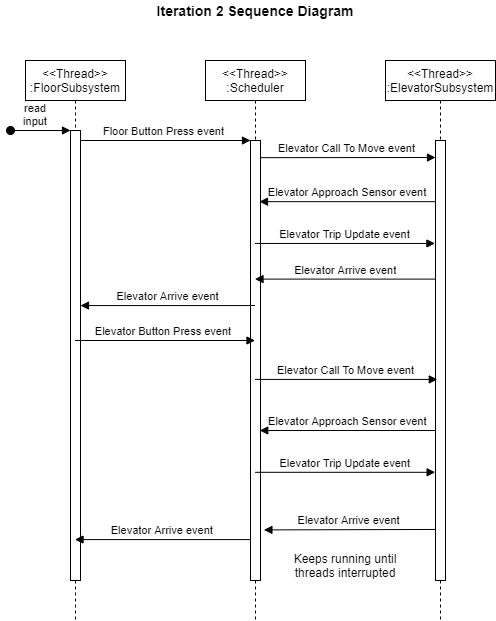

The diagram above was exported from draw.io. Its source (the exported page's mxGraphModel, read from the mxfile embedded in the PNG):
<mxGraphModel dx="1386" dy="617" grid="1" gridSize="10" guides="1" tooltips="1" connect="1" arrows="1" fold="1" page="1" pageScale="1" pageWidth="850" pageHeight="1100" math="0" shadow="0">
  <root>
    <mxCell id="0" />
    <mxCell id="1" parent="0" />
    <mxCell id="3nuBFxr9cyL0pnOWT2aG-1" value="&lt;&lt;Thread&gt;&gt;&#10;:FloorSubsystem" style="shape=umlLifeline;perimeter=lifelinePerimeter;container=1;collapsible=0;recursiveResize=0;rounded=0;shadow=0;strokeWidth=1;" parent="1" vertex="1">
      <mxGeometry x="120" y="80" width="100" height="560" as="geometry" />
    </mxCell>
    <mxCell id="3nuBFxr9cyL0pnOWT2aG-2" value="" style="points=[];perimeter=orthogonalPerimeter;rounded=0;shadow=0;strokeWidth=1;" parent="3nuBFxr9cyL0pnOWT2aG-1" vertex="1">
      <mxGeometry x="45" y="70" width="10" height="450" as="geometry" />
    </mxCell>
    <mxCell id="3nuBFxr9cyL0pnOWT2aG-3" value="read&#10;input" style="verticalAlign=bottom;startArrow=oval;endArrow=block;startSize=8;shadow=0;strokeWidth=1;" parent="3nuBFxr9cyL0pnOWT2aG-1" target="3nuBFxr9cyL0pnOWT2aG-2" edge="1">
      <mxGeometry x="-0.1667" relative="1" as="geometry">
        <mxPoint x="-15" y="70" as="sourcePoint" />
        <mxPoint as="offset" />
      </mxGeometry>
    </mxCell>
    <mxCell id="3nuBFxr9cyL0pnOWT2aG-5" value="&lt;&lt;Thread&gt;&gt;&#10;:Scheduler" style="shape=umlLifeline;perimeter=lifelinePerimeter;container=1;collapsible=0;recursiveResize=0;rounded=0;shadow=0;strokeWidth=1;" parent="1" vertex="1">
      <mxGeometry x="300" y="80" width="100" height="560" as="geometry" />
    </mxCell>
    <mxCell id="3nuBFxr9cyL0pnOWT2aG-6" value="" style="points=[];perimeter=orthogonalPerimeter;rounded=0;shadow=0;strokeWidth=1;" parent="3nuBFxr9cyL0pnOWT2aG-5" vertex="1">
      <mxGeometry x="45" y="80" width="10" height="440" as="geometry" />
    </mxCell>
    <mxCell id="3nuBFxr9cyL0pnOWT2aG-8" value="Floor Button Press event " style="verticalAlign=bottom;endArrow=block;entryX=0;entryY=0;shadow=0;strokeWidth=1;" parent="1" source="3nuBFxr9cyL0pnOWT2aG-2" target="3nuBFxr9cyL0pnOWT2aG-6" edge="1">
      <mxGeometry relative="1" as="geometry">
        <mxPoint x="275" y="160" as="sourcePoint" />
        <mxPoint as="offset" />
      </mxGeometry>
    </mxCell>
    <mxCell id="3nuBFxr9cyL0pnOWT2aG-9" value="Elevator Approach Sensor event" style="verticalAlign=bottom;endArrow=block;shadow=0;strokeWidth=1;entryX=0.9;entryY=0.139;entryDx=0;entryDy=0;entryPerimeter=0;exitX=0;exitY=0.139;exitDx=0;exitDy=0;exitPerimeter=0;" parent="1" source="fTnuT0j2dnRQzLiY2c8o-3" target="3nuBFxr9cyL0pnOWT2aG-6" edge="1">
      <mxGeometry relative="1" as="geometry">
        <mxPoint x="527" y="220" as="sourcePoint" />
        <mxPoint x="360" y="220" as="targetPoint" />
      </mxGeometry>
    </mxCell>
    <mxCell id="fTnuT0j2dnRQzLiY2c8o-2" value="&lt;&lt;Thread&gt;&gt;&#10;:ElevatorSubsystem" style="shape=umlLifeline;perimeter=lifelinePerimeter;container=1;collapsible=0;recursiveResize=0;rounded=0;shadow=0;strokeWidth=1;" parent="1" vertex="1">
      <mxGeometry x="480" y="80" width="110" height="560" as="geometry" />
    </mxCell>
    <mxCell id="fTnuT0j2dnRQzLiY2c8o-3" value="" style="points=[];perimeter=orthogonalPerimeter;rounded=0;shadow=0;strokeWidth=1;" parent="fTnuT0j2dnRQzLiY2c8o-2" vertex="1">
      <mxGeometry x="50" y="80" width="10" height="440" as="geometry" />
    </mxCell>
    <mxCell id="fTnuT0j2dnRQzLiY2c8o-5" value="Elevator Call To Move event " style="verticalAlign=bottom;endArrow=block;shadow=0;strokeWidth=1;exitX=1;exitY=0.039;exitDx=0;exitDy=0;exitPerimeter=0;" parent="1" source="3nuBFxr9cyL0pnOWT2aG-6" edge="1">
      <mxGeometry relative="1" as="geometry">
        <mxPoint x="185" y="170.0000000000016" as="sourcePoint" />
        <mxPoint x="530" y="177" as="targetPoint" />
        <mxPoint as="offset" />
      </mxGeometry>
    </mxCell>
    <mxCell id="fTnuT0j2dnRQzLiY2c8o-6" value="Elevator Arrive event" style="verticalAlign=bottom;endArrow=block;shadow=0;strokeWidth=1;entryX=1;entryY=0.389;entryDx=0;entryDy=0;entryPerimeter=0;" parent="1" source="3nuBFxr9cyL0pnOWT2aG-5" target="3nuBFxr9cyL0pnOWT2aG-2" edge="1">
      <mxGeometry relative="1" as="geometry">
        <mxPoint x="270" y="360" as="sourcePoint" />
        <mxPoint x="190" y="239" as="targetPoint" />
        <mxPoint as="offset" />
      </mxGeometry>
    </mxCell>
    <mxCell id="fTnuT0j2dnRQzLiY2c8o-7" value="Elevator Button Press event " style="verticalAlign=bottom;endArrow=block;shadow=0;strokeWidth=1;" parent="1" source="3nuBFxr9cyL0pnOWT2aG-1" target="3nuBFxr9cyL0pnOWT2aG-5" edge="1">
      <mxGeometry relative="1" as="geometry">
        <mxPoint x="185" y="170.0000000000016" as="sourcePoint" />
        <mxPoint x="320" y="288" as="targetPoint" />
        <mxPoint as="offset" />
      </mxGeometry>
    </mxCell>
    <mxCell id="fTnuT0j2dnRQzLiY2c8o-8" value="Elevator Call To Move event" style="verticalAlign=bottom;endArrow=block;shadow=0;strokeWidth=1;entryX=0.18;entryY=0.543;entryDx=0;entryDy=0;entryPerimeter=0;" parent="1" source="3nuBFxr9cyL0pnOWT2aG-5" target="fTnuT0j2dnRQzLiY2c8o-3" edge="1">
      <mxGeometry relative="1" as="geometry">
        <mxPoint x="410" y="430" as="sourcePoint" />
        <mxPoint x="530" y="483" as="targetPoint" />
        <mxPoint as="offset" />
      </mxGeometry>
    </mxCell>
    <mxCell id="fTnuT0j2dnRQzLiY2c8o-9" value="Elevator Arrive event" style="verticalAlign=bottom;endArrow=block;shadow=0;strokeWidth=1;entryX=1.34;entryY=0.885;entryDx=0;entryDy=0;entryPerimeter=0;exitX=-0.04;exitY=0.884;exitDx=0;exitDy=0;exitPerimeter=0;" parent="1" source="fTnuT0j2dnRQzLiY2c8o-3" target="3nuBFxr9cyL0pnOWT2aG-6" edge="1">
      <mxGeometry relative="1" as="geometry">
        <mxPoint x="510" y="367" as="sourcePoint" />
        <mxPoint x="364" y="231.15999999999997" as="targetPoint" />
      </mxGeometry>
    </mxCell>
    <mxCell id="fTnuT0j2dnRQzLiY2c8o-11" value="Elevator Arrive event" style="verticalAlign=bottom;endArrow=block;shadow=0;strokeWidth=1;exitX=-0.02;exitY=0.907;exitDx=0;exitDy=0;exitPerimeter=0;" parent="1" source="3nuBFxr9cyL0pnOWT2aG-6" target="3nuBFxr9cyL0pnOWT2aG-1" edge="1">
      <mxGeometry relative="1" as="geometry">
        <mxPoint x="355" y="249.20000000000005" as="sourcePoint" />
        <mxPoint x="185" y="249.10000000000002" as="targetPoint" />
      </mxGeometry>
    </mxCell>
    <mxCell id="fTnuT0j2dnRQzLiY2c8o-12" value="Keeps running until threads interrupted" style="text;html=1;strokeColor=none;fillColor=none;align=center;verticalAlign=middle;whiteSpace=wrap;rounded=0;" parent="1" vertex="1">
      <mxGeometry x="380" y="570" width="120" height="30" as="geometry" />
    </mxCell>
    <mxCell id="fTnuT0j2dnRQzLiY2c8o-15" value="&lt;font style=&quot;font-size: 14px&quot;&gt;&lt;b&gt;Iteration 2 Sequence Diagram&lt;/b&gt;&lt;/font&gt;" style="text;html=1;strokeColor=none;fillColor=none;align=center;verticalAlign=middle;whiteSpace=wrap;rounded=0;" parent="1" vertex="1">
      <mxGeometry x="175" y="20" width="350" height="20" as="geometry" />
    </mxCell>
    <mxCell id="R2ROUPKSqQVM-3boLeKC-1" value="Elevator Trip Update event" style="verticalAlign=bottom;endArrow=block;shadow=0;strokeWidth=1;entryX=-0.06;entryY=0.234;entryDx=0;entryDy=0;entryPerimeter=0;" edge="1" parent="1" source="3nuBFxr9cyL0pnOWT2aG-5" target="fTnuT0j2dnRQzLiY2c8o-3">
      <mxGeometry relative="1" as="geometry">
        <mxPoint x="400" y="270" as="sourcePoint" />
        <mxPoint x="460" y="270" as="targetPoint" />
      </mxGeometry>
    </mxCell>
    <mxCell id="R2ROUPKSqQVM-3boLeKC-2" value="Elevator Arrive event" style="verticalAlign=bottom;endArrow=block;shadow=0;strokeWidth=1;exitX=0.02;exitY=0.315;exitDx=0;exitDy=0;exitPerimeter=0;" edge="1" parent="1" source="fTnuT0j2dnRQzLiY2c8o-3" target="3nuBFxr9cyL0pnOWT2aG-5">
      <mxGeometry relative="1" as="geometry">
        <mxPoint x="359.5" y="272.96000000000004" as="sourcePoint" />
        <mxPoint x="430" y="340" as="targetPoint" />
      </mxGeometry>
    </mxCell>
    <mxCell id="R2ROUPKSqQVM-3boLeKC-3" value="Elevator Approach Sensor event" style="verticalAlign=bottom;endArrow=block;shadow=0;strokeWidth=1;entryX=0.9;entryY=0.139;entryDx=0;entryDy=0;entryPerimeter=0;exitX=0;exitY=0.139;exitDx=0;exitDy=0;exitPerimeter=0;" edge="1" parent="1">
      <mxGeometry relative="1" as="geometry">
        <mxPoint x="530.25" y="450" as="sourcePoint" />
        <mxPoint x="354.25" y="450" as="targetPoint" />
      </mxGeometry>
    </mxCell>
    <mxCell id="R2ROUPKSqQVM-3boLeKC-4" value="Elevator Trip Update event" style="verticalAlign=bottom;endArrow=block;shadow=0;strokeWidth=1;entryX=-0.06;entryY=0.234;entryDx=0;entryDy=0;entryPerimeter=0;" edge="1" parent="1">
      <mxGeometry relative="1" as="geometry">
        <mxPoint x="349.75" y="491.80000000000007" as="sourcePoint" />
        <mxPoint x="529.6500000000001" y="491.80000000000007" as="targetPoint" />
      </mxGeometry>
    </mxCell>
  </root>
</mxGraphModel>